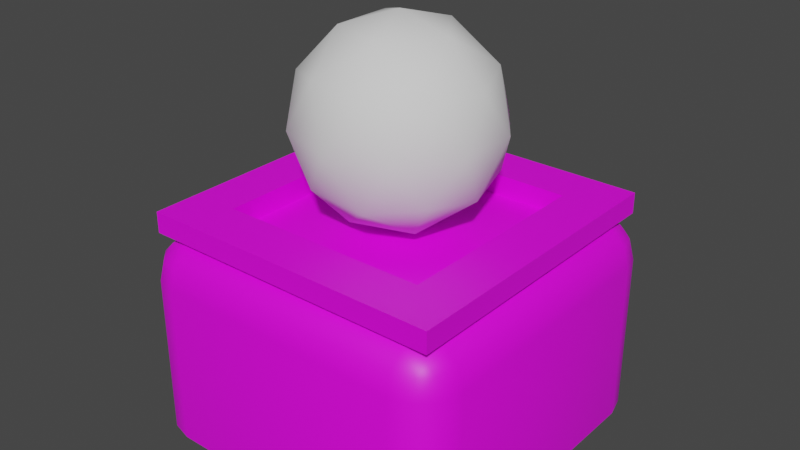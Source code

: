 # Source: GridCells.blend  (saved by Blender 3.2.14; exported with 4.5.12 LTS)
import bpy
from mathutils import Matrix  # noqa: F401  (used for matrix-valued properties, if any)

bpy.ops.wm.read_factory_settings(use_empty=True)
scene = bpy.context.scene
scene.name = 'Scene'

# ---- collections
col_collection = bpy.data.collections.new('Collection'); scene.collection.children.link(col_collection)

# ---- images (referenced by path relative to the original .blend; pixels are not part of the script)
import os
ASSET_DIR = os.environ.get("B2B_ASSET_DIR", "")  # directory of the original .blend (textures are referenced by path, not embedded)
HERE = os.path.dirname(os.path.abspath(__file__))  # packed textures are extracted next to this script under _unpacked/

def load_image(name, relpath, width, height, colorspace="sRGB"):
    """Load a texture the original file referenced (path relative to the .blend, or extracted next to this script)."""
    p = next((c for c in (os.path.join(HERE, relpath), os.path.join(ASSET_DIR, relpath)) if relpath and os.path.exists(c)), "")
    if p:
        img = bpy.data.images.load(p, check_existing=True)
        img.name = name
    else:  # same state as the original file: an image datablock whose file is absent (Cycles renders it pink)
        img = bpy.data.images.new(name, width, height)
        img.source = "FILE"
        img.filepath = "//" + (relpath or name)
    img.colorspace_settings.name = colorspace
    return img
img_grid_png = load_image('grid.png', 'grid.png', 1024, 1024, 'sRGB')

# ---- materials (node trees are filled in below, after node groups)
mat_uber = bpy.data.materials.new('Uber')
mat_uber.use_transparent_shadow = False

# ---- material node trees
mat_uber.use_nodes = True; mat_uber.node_tree.nodes.clear()
_N = mat_uber.node_tree.nodes; _L = mat_uber.node_tree.links
n0 = _N.new('ShaderNodeBsdfPrincipled'); n0.name = 'Principled BSDF'; n0.location = (10, 300)
n0.distribution = 'GGX'
n0.subsurface_method = 'RANDOM_WALK_SKIN'
n0.inputs[3].default_value = 1.45
n0.inputs[27].default_value = (0.0, 0.0, 0.0, 1.0)
n0.inputs[28].default_value = 1.0
n1 = _N.new('ShaderNodeOutputMaterial'); n1.name = 'Material Output'; n1.location = (300, 300)
n2 = _N.new('ShaderNodeTexImage'); n2.name = 'Image Texture'; n2.location = (-280, 280)
n2.image = img_grid_png
_L.new(n0.outputs[0], n1.inputs[0])
_L.new(n2.outputs[0], n0.inputs[0])
n1.is_active_output = True

# ---- world
world_world = bpy.data.worlds.new('World'); scene.world = world_world
world_world.use_nodes = True; world_world.node_tree.nodes.clear()
_N = world_world.node_tree.nodes; _L = world_world.node_tree.links
n0 = _N.new('ShaderNodeOutputWorld'); n0.name = 'World Output'; n0.location = (300, 300)
n1 = _N.new('ShaderNodeBackground'); n1.name = 'Background'; n1.location = (10, 300)
n1.inputs[0].default_value = (0.05088, 0.05088, 0.05088, 1.0)
_L.new(n1.outputs[0], n0.inputs[0])
n0.is_active_output = True
world_world.color = (0.05088, 0.05088, 0.05088)
world_world.use_sun_shadow = False
world_world.sun_shadow_jitter_overblur = 0.0

# ---- meshes
me_ground = bpy.data.meshes.new('Ground')
me_ground.from_pydata([(-0.548, -0.548, 0.0), (0.548, -0.548, 0.0), (-0.548, 0.548, 0.0), (0.548, 0.548, 0.0), (-0.548, 0.548, -0.6684), (-0.548, -0.548, -0.6684), (0.548, -0.548, -0.6684), (0.548, 0.548, -0.6684)], [], [(0, 1, 3, 2), (3, 7, 4, 2), (0, 5, 6, 1), (1, 6, 7, 3), (2, 4, 5, 0)])
me_ground.polygons.foreach_set('use_smooth', [True] * 5)
_uv = me_ground.uv_layers.new(name='UVMap')
_uv.uv.foreach_set('vector', [0.1381, 0.1381, 0.8619, 0.1381, 0.8619, 0.8619, 0.1381, 0.8619, 0.8619, 0.8619, 0.8619, 0.8619, 0.1381, 0.8619, 0.1381, 0.8619, 0.1381, 0.1381, 0.1381, 0.1381, 0.8619, 0.1381, 0.8619, 0.1381, 0.8619, 0.1381, 0.8619, 0.1381, 0.8619, 0.8619, 0.8619, 0.8619, 0.1381, 0.8619, 0.1381, 0.8619, 0.1381, 0.1381, 0.1381, 0.1381])
me_ground.materials.append(mat_uber)
me_ground.update()
me_selectionbox = bpy.data.meshes.new('SelectionBox')
me_selectionbox.from_pydata([(-0.5, -0.5, 0.0), (0.5, -0.5, 0.0), (-0.5, 0.5, 0.0), (0.5, 0.5, 0.0), (-0.3446, 0.3446, 0.0), (-0.3446, -0.3446, 0.0), (0.3446, -0.3446, 0.0), (0.3446, 0.3446, 0.0), (-0.5, -0.5, 0.06835), (0.5, -0.5, 0.06835), (-0.5, 0.5, 0.06835), (0.5, 0.5, 0.06835), (-0.3446, 0.3446, 0.06835), (-0.3446, -0.3446, 0.06835), (0.3446, -0.3446, 0.06835), (0.3446, 0.3446, 0.06835)], [], [(13, 12, 10, 8), (5, 0, 2, 4), (6, 1, 0, 5), (7, 3, 1, 6), (4, 2, 3, 7), (14, 13, 8, 9), (15, 14, 9, 11), (12, 15, 11, 10), (1, 3, 11, 9), (2, 0, 8, 10), (7, 6, 14, 15), (5, 4, 12, 13), (3, 2, 10, 11), (0, 1, 9, 8), (4, 7, 15, 12), (6, 5, 13, 14)])
_uv = me_selectionbox.uv_layers.new(name='UVMap')
_uv.uv.foreach_set('vector', [0.9712, 0.5962, 0.9712, 0.5991, 0.9705, 0.5998, 0.9705, 0.5955, 0.9712, 0.5962, 0.9705, 0.5955, 0.9705, 0.5998, 0.9712, 0.5991, 0.9741, 0.5962, 0.9748, 0.5955, 0.9705, 0.5955, 0.9712, 0.5962, 0.9741, 0.5991, 0.9748, 0.5998, 0.9748, 0.5955, 0.9741, 0.5962, 0.9712, 0.5991, 0.9705, 0.5998, 0.9748, 0.5998, 0.9741, 0.5991, 0.9741, 0.5962, 0.9712, 0.5962, 0.9705, 0.5955, 0.9748, 0.5955, 0.9741, 0.5991, 0.9741, 0.5962, 0.9748, 0.5955, 0.9748, 0.5998, 0.9712, 0.5991, 0.9741, 0.5991, 0.9748, 0.5998, 0.9705, 0.5998, 0.9748, 0.5955, 0.9748, 0.5998, 0.9748, 0.5998, 0.9748, 0.5955, 0.9705, 0.5998, 0.9705, 0.5955, 0.9705, 0.5955, 0.9705, 0.5998, 0.9741, 0.5991, 0.9741, 0.5962, 0.9741, 0.5962, 0.9741, 0.5991, 0.9712, 0.5962, 0.9712, 0.5991, 0.9712, 0.5991, 0.9712, 0.5962, 0.9748, 0.5998, 0.9705, 0.5998, 0.9705, 0.5998, 0.9748, 0.5998, 0.9705, 0.5955, 0.9748, 0.5955, 0.9748, 0.5955, 0.9705, 0.5955, 0.9712, 0.5991, 0.9741, 0.5991, 0.9741, 0.5991, 0.9712, 0.5991, 0.9741, 0.5962, 0.9712, 0.5962, 0.9712, 0.5962, 0.9741, 0.5962])
me_selectionbox.materials.append(mat_uber)
me_selectionbox.update()
me_sphere = bpy.data.meshes.new('Sphere')
me_sphere.from_pydata([(0.0, 0.0, 0.0), (0.2364, -0.1718, 0.1806), (-0.0903, -0.2779, 0.1806), (-0.2922, 0.0, 0.1806), (-0.0903, 0.2779, 0.1806), (0.2364, 0.1718, 0.1806), (0.0903, -0.2779, 0.4728), (-0.2364, -0.1718, 0.4728), (-0.2364, 0.1718, 0.4728), (0.0903, 0.2779, 0.4728), (0.2922, 0.0, 0.4728), (0.0, 0.0, 0.6534), (-0.05308, -0.1634, 0.04879), (0.139, -0.101, 0.04879), (0.08588, -0.2643, 0.1549), (0.2779, 0.0, 0.1549), (0.139, 0.101, 0.04879), (-0.1718, 0.0, 0.04879), (-0.2248, -0.1634, 0.1549), (-0.05308, 0.1634, 0.04879), (-0.2248, 0.1634, 0.1549), (0.08588, 0.2643, 0.1549), (0.3107, -0.101, 0.3267), (0.3107, 0.101, 0.3267), (0.0, -0.3267, 0.3267), (0.192, -0.2643, 0.3267), (-0.3107, -0.101, 0.3267), (-0.192, -0.2643, 0.3267), (-0.192, 0.2643, 0.3267), (-0.3107, 0.101, 0.3267), (0.192, 0.2643, 0.3267), (0.0, 0.3267, 0.3267), (0.2248, -0.1634, 0.4985), (-0.08588, -0.2643, 0.4985), (-0.2779, 0.0, 0.4985), (-0.08588, 0.2643, 0.4985), (0.2248, 0.1634, 0.4985), (0.05308, -0.1634, 0.6046), (0.1718, 0.0, 0.6046), (-0.139, -0.101, 0.6046), (-0.139, 0.101, 0.6046), (0.05308, 0.1634, 0.6046)], [], [(0, 13, 12), (1, 13, 15), (0, 12, 17), (0, 17, 19), (0, 19, 16), (1, 15, 22), (2, 14, 24), (3, 18, 26), (4, 20, 28), (5, 21, 30), (1, 22, 25), (2, 24, 27), (3, 26, 29), (4, 28, 31), (5, 30, 23), (6, 32, 37), (7, 33, 39), (8, 34, 40), (9, 35, 41), (10, 36, 38), (38, 41, 11), (38, 36, 41), (36, 9, 41), (41, 40, 11), (41, 35, 40), (35, 8, 40), (40, 39, 11), (40, 34, 39), (34, 7, 39), (39, 37, 11), (39, 33, 37), (33, 6, 37), (37, 38, 11), (37, 32, 38), (32, 10, 38), (23, 36, 10), (23, 30, 36), (30, 9, 36), (31, 35, 9), (31, 28, 35), (28, 8, 35), (29, 34, 8), (29, 26, 34), (26, 7, 34), (27, 33, 7), (27, 24, 33), (24, 6, 33), (25, 32, 6), (25, 22, 32), (22, 10, 32), (30, 31, 9), (30, 21, 31), (21, 4, 31), (28, 29, 8), (28, 20, 29), (20, 3, 29), (26, 27, 7), (26, 18, 27), (18, 2, 27), (24, 25, 6), (24, 14, 25), (14, 1, 25), (22, 23, 10), (22, 15, 23), (15, 5, 23), (16, 21, 5), (16, 19, 21), (19, 4, 21), (19, 20, 4), (19, 17, 20), (17, 3, 20), (17, 18, 3), (17, 12, 18), (12, 2, 18), (15, 16, 5), (15, 13, 16), (13, 0, 16), (12, 14, 2), (12, 13, 14), (13, 1, 14)])
me_sphere.polygons.foreach_set('use_smooth', [True] * 80)
_uv = me_sphere.uv_layers.new(name='UVMap')
_uv.uv.foreach_set('vector', [0.3803, 0.3117, 0.403, 0.351, 0.3576, 0.351, 0.4257, 0.3903, 0.4483, 0.351, 0.471, 0.3903, 0.7432, 0.3117, 0.7658, 0.351, 0.7205, 0.351, 0.6525, 0.3117, 0.6751, 0.351, 0.6298, 0.351, 0.5617, 0.3117, 0.5844, 0.351, 0.5391, 0.351, 0.4257, 0.3903, 0.471, 0.3903, 0.4483, 0.4296, 0.335, 0.3903, 0.3803, 0.3903, 0.3576, 0.4296, 0.6978, 0.3903, 0.7432, 0.3903, 0.7205, 0.4296, 0.6071, 0.3903, 0.6525, 0.3903, 0.6298, 0.4296, 0.5164, 0.3903, 0.5617, 0.3903, 0.5391, 0.4296, 0.4257, 0.3903, 0.4483, 0.4296, 0.403, 0.4296, 0.335, 0.3903, 0.3576, 0.4296, 0.3123, 0.4296, 0.6978, 0.3903, 0.7205, 0.4296, 0.6751, 0.4296, 0.6071, 0.3903, 0.6298, 0.4296, 0.5844, 0.4296, 0.5164, 0.3903, 0.5391, 0.4296, 0.4937, 0.4296, 0.3803, 0.4688, 0.4257, 0.4688, 0.403, 0.5081, 0.2896, 0.4688, 0.335, 0.4688, 0.3123, 0.5081, 0.6525, 0.4688, 0.6978, 0.4688, 0.6751, 0.5081, 0.5617, 0.4688, 0.6071, 0.4688, 0.5844, 0.5081, 0.471, 0.4688, 0.5164, 0.4688, 0.4937, 0.5081, 0.4937, 0.5081, 0.5391, 0.5081, 0.5164, 0.5474, 0.4937, 0.5081, 0.5164, 0.4688, 0.5391, 0.5081, 0.5164, 0.4688, 0.5617, 0.4688, 0.5391, 0.5081, 0.5844, 0.5081, 0.6298, 0.5081, 0.6071, 0.5474, 0.5844, 0.5081, 0.6071, 0.4688, 0.6298, 0.5081, 0.6071, 0.4688, 0.6525, 0.4688, 0.6298, 0.5081, 0.6751, 0.5081, 0.7205, 0.5081, 0.6978, 0.5474, 0.6751, 0.5081, 0.6978, 0.4688, 0.7205, 0.5081, 0.6978, 0.4688, 0.7432, 0.4688, 0.7205, 0.5081, 0.3123, 0.5081, 0.3576, 0.5081, 0.335, 0.5474, 0.3123, 0.5081, 0.335, 0.4688, 0.3576, 0.5081, 0.335, 0.4688, 0.3803, 0.4688, 0.3576, 0.5081, 0.403, 0.5081, 0.4483, 0.5081, 0.4257, 0.5474, 0.403, 0.5081, 0.4257, 0.4688, 0.4483, 0.5081, 0.4257, 0.4688, 0.471, 0.4688, 0.4483, 0.5081, 0.4937, 0.4296, 0.5164, 0.4688, 0.471, 0.4688, 0.4937, 0.4296, 0.5391, 0.4296, 0.5164, 0.4688, 0.5391, 0.4296, 0.5617, 0.4688, 0.5164, 0.4688, 0.5844, 0.4296, 0.6071, 0.4688, 0.5617, 0.4688, 0.5844, 0.4296, 0.6298, 0.4296, 0.6071, 0.4688, 0.6298, 0.4296, 0.6525, 0.4688, 0.6071, 0.4688, 0.6751, 0.4296, 0.6978, 0.4688, 0.6525, 0.4688, 0.6751, 0.4296, 0.7205, 0.4296, 0.6978, 0.4688, 0.7205, 0.4296, 0.7432, 0.4688, 0.6978, 0.4688, 0.3123, 0.4296, 0.335, 0.4688, 0.2896, 0.4688, 0.3123, 0.4296, 0.3576, 0.4296, 0.335, 0.4688, 0.3576, 0.4296, 0.3803, 0.4688, 0.335, 0.4688, 0.403, 0.4296, 0.4257, 0.4688, 0.3803, 0.4688, 0.403, 0.4296, 0.4483, 0.4296, 0.4257, 0.4688, 0.4483, 0.4296, 0.471, 0.4688, 0.4257, 0.4688, 0.5391, 0.4296, 0.5844, 0.4296, 0.5617, 0.4688, 0.5391, 0.4296, 0.5617, 0.3903, 0.5844, 0.4296, 0.5617, 0.3903, 0.6071, 0.3903, 0.5844, 0.4296, 0.6298, 0.4296, 0.6751, 0.4296, 0.6525, 0.4688, 0.6298, 0.4296, 0.6525, 0.3903, 0.6751, 0.4296, 0.6525, 0.3903, 0.6978, 0.3903, 0.6751, 0.4296, 0.7205, 0.4296, 0.7658, 0.4296, 0.7432, 0.4688, 0.7205, 0.4296, 0.7432, 0.3903, 0.7658, 0.4296, 0.7432, 0.3903, 0.7885, 0.3903, 0.7658, 0.4296, 0.3576, 0.4296, 0.403, 0.4296, 0.3803, 0.4688, 0.3576, 0.4296, 0.3803, 0.3903, 0.403, 0.4296, 0.3803, 0.3903, 0.4257, 0.3903, 0.403, 0.4296, 0.4483, 0.4296, 0.4937, 0.4296, 0.471, 0.4688, 0.4483, 0.4296, 0.471, 0.3903, 0.4937, 0.4296, 0.471, 0.3903, 0.5164, 0.3903, 0.4937, 0.4296, 0.5391, 0.351, 0.5617, 0.3903, 0.5164, 0.3903, 0.5391, 0.351, 0.5844, 0.351, 0.5617, 0.3903, 0.5844, 0.351, 0.6071, 0.3903, 0.5617, 0.3903, 0.6298, 0.351, 0.6525, 0.3903, 0.6071, 0.3903, 0.6298, 0.351, 0.6751, 0.351, 0.6525, 0.3903, 0.6751, 0.351, 0.6978, 0.3903, 0.6525, 0.3903, 0.7205, 0.351, 0.7432, 0.3903, 0.6978, 0.3903, 0.7205, 0.351, 0.7658, 0.351, 0.7432, 0.3903, 0.7658, 0.351, 0.7885, 0.3903, 0.7432, 0.3903, 0.471, 0.3903, 0.4937, 0.351, 0.5164, 0.3903, 0.471, 0.3903, 0.4483, 0.351, 0.4937, 0.351, 0.4483, 0.351, 0.471, 0.3117, 0.4937, 0.351, 0.3576, 0.351, 0.3803, 0.3903, 0.335, 0.3903, 0.3576, 0.351, 0.403, 0.351, 0.3803, 0.3903, 0.403, 0.351, 0.4257, 0.3903, 0.3803, 0.3903])
me_sphere.update()

# ---- objects
ob_ground = bpy.data.objects.new('Ground', me_ground)
ob_selectionbox = bpy.data.objects.new('SelectionBox', me_selectionbox)
ob_sphere = bpy.data.objects.new('Sphere', me_sphere)

# ---- transforms, parenting, visibility, modifiers, constraints
ob_ground.location = (0.0, 0.0, 0.0)
_m = ob_ground.modifiers.new('Bevel', 'BEVEL')
_m.width = 0.14
_m.width_pct = 0.14
_m.segments = 3
_m.angle_limit = 0.5253
ob_selectionbox.location = (0.0, 0.0, 0.0)
ob_sphere.location = (0.0, 0.0, 0.0)

# ---- collection membership
col_collection.objects.link(ob_ground)
col_collection.objects.link(ob_selectionbox)
col_collection.objects.link(ob_sphere)

# ---- scene / render settings (as saved in the file)
scene.frame_start = 1; scene.frame_end = 250; scene.frame_set(13)
scene.render.engine = 'BLENDER_EEVEE_NEXT'
scene.cycles.sampling_pattern = 'TABULATED_SOBOL'
scene.cycles.use_light_tree = False
scene.view_settings.view_transform = 'Filmic'
bpy.context.view_layer.update()

# ---- added for rendering (the .blend has no active camera and no usable light): camera, sun
cam_auto = bpy.data.cameras.new('AutoCamera')
cam_auto.lens = 50.0
cam_auto.sensor_width = 36.0
cam_auto.clip_end = 1000.0
ob_auto_camera = bpy.data.objects.new('AutoCamera', cam_auto)
scene.collection.objects.link(ob_auto_camera)
ob_auto_camera.location = (1.88481, -2.26178, 1.50036)
ob_auto_camera.rotation_euler = (1.09748, -7.21219e-08, 0.694738)
scene.camera = ob_auto_camera
light_auto_sun = bpy.data.lights.new('AutoSun', 'SUN')
light_auto_sun.energy = 3.0
light_auto_sun.angle = 0.0523599
ob_auto_sun = bpy.data.objects.new('AutoSun', light_auto_sun)
scene.collection.objects.link(ob_auto_sun)
ob_auto_sun.rotation_euler = (0.872665, 0.174533, 0.523599)
bpy.context.view_layer.update()

